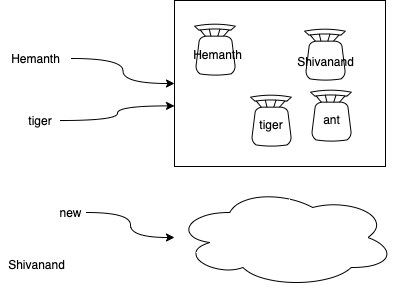

The diagram above was exported from draw.io. Its source (the exported page's mxGraphModel, read from the mxfile embedded in the PNG):
<mxGraphModel dx="999" dy="775" grid="0" gridSize="10" guides="1" tooltips="1" connect="1" arrows="1" fold="1" page="0" pageScale="1" pageWidth="827" pageHeight="1169" math="0" shadow="0">
  <root>
    <mxCell id="0" />
    <mxCell id="1" parent="0" />
    <mxCell id="5" value="" style="rounded=0;whiteSpace=wrap;html=1;" vertex="1" parent="1">
      <mxGeometry x="155" y="-225" width="211" height="166" as="geometry" />
    </mxCell>
    <mxCell id="7" style="edgeStyle=orthogonalEdgeStyle;curved=1;rounded=0;orthogonalLoop=1;jettySize=auto;html=1;entryX=0;entryY=0.5;entryDx=0;entryDy=0;" edge="1" parent="1" source="2" target="5">
      <mxGeometry relative="1" as="geometry" />
    </mxCell>
    <mxCell id="2" value="Hemanth" style="text;html=1;strokeColor=none;fillColor=none;align=center;verticalAlign=middle;whiteSpace=wrap;rounded=0;" vertex="1" parent="1">
      <mxGeometry x="-19" y="-179" width="71" height="24" as="geometry" />
    </mxCell>
    <mxCell id="11" style="edgeStyle=orthogonalEdgeStyle;curved=1;rounded=0;orthogonalLoop=1;jettySize=auto;html=1;" edge="1" parent="1" source="9" target="10">
      <mxGeometry relative="1" as="geometry" />
    </mxCell>
    <mxCell id="9" value="new" style="text;html=1;align=center;verticalAlign=middle;resizable=0;points=[];autosize=1;strokeColor=none;" vertex="1" parent="1">
      <mxGeometry x="35" y="-22" width="32" height="18" as="geometry" />
    </mxCell>
    <mxCell id="10" value="" style="ellipse;shape=cloud;whiteSpace=wrap;html=1;" vertex="1" parent="1">
      <mxGeometry x="155" y="-38" width="221" height="100" as="geometry" />
    </mxCell>
    <mxCell id="13" value="Shivanand" style="text;html=1;align=center;verticalAlign=middle;resizable=0;points=[];autosize=1;strokeColor=none;" vertex="1" parent="1">
      <mxGeometry x="-17" y="30" width="67" height="18" as="geometry" />
    </mxCell>
    <mxCell id="14" value="" style="verticalLabelPosition=bottom;html=1;verticalAlign=top;align=center;shape=mxgraph.floorplan.chair;" vertex="1" parent="1">
      <mxGeometry x="175" y="-202" width="41" height="52" as="geometry" />
    </mxCell>
    <mxCell id="12" value="Hemanth" style="text;html=1;align=center;verticalAlign=middle;resizable=0;points=[];autosize=1;strokeColor=none;" vertex="1" parent="1">
      <mxGeometry x="168" y="-180" width="59" height="18" as="geometry" />
    </mxCell>
    <mxCell id="15" value="" style="verticalLabelPosition=bottom;html=1;verticalAlign=top;align=center;shape=mxgraph.floorplan.chair;" vertex="1" parent="1">
      <mxGeometry x="285" y="-197" width="41" height="52" as="geometry" />
    </mxCell>
    <mxCell id="16" value="Shivanand" style="text;html=1;align=center;verticalAlign=middle;resizable=0;points=[];autosize=1;strokeColor=none;" vertex="1" parent="1">
      <mxGeometry x="272" y="-173" width="67" height="18" as="geometry" />
    </mxCell>
    <mxCell id="18" style="edgeStyle=orthogonalEdgeStyle;curved=1;rounded=0;orthogonalLoop=1;jettySize=auto;html=1;entryX=0;entryY=0.635;entryDx=0;entryDy=0;entryPerimeter=0;" edge="1" parent="1" source="17" target="5">
      <mxGeometry relative="1" as="geometry" />
    </mxCell>
    <mxCell id="17" value="tiger" style="text;html=1;strokeColor=none;fillColor=none;align=center;verticalAlign=middle;whiteSpace=wrap;rounded=0;" vertex="1" parent="1">
      <mxGeometry x="1" y="-115" width="40" height="20" as="geometry" />
    </mxCell>
    <mxCell id="19" value="" style="verticalLabelPosition=bottom;html=1;verticalAlign=top;align=center;shape=mxgraph.floorplan.chair;" vertex="1" parent="1">
      <mxGeometry x="231" y="-131" width="41" height="52" as="geometry" />
    </mxCell>
    <mxCell id="20" value="tiger" style="text;html=1;strokeColor=none;fillColor=none;align=center;verticalAlign=middle;whiteSpace=wrap;rounded=0;" vertex="1" parent="1">
      <mxGeometry x="231.5" y="-111" width="40" height="20" as="geometry" />
    </mxCell>
    <mxCell id="22" value="" style="verticalLabelPosition=bottom;html=1;verticalAlign=top;align=center;shape=mxgraph.floorplan.chair;" vertex="1" parent="1">
      <mxGeometry x="291" y="-136" width="41" height="52" as="geometry" />
    </mxCell>
    <mxCell id="21" value="ant" style="text;html=1;align=center;verticalAlign=middle;resizable=0;points=[];autosize=1;strokeColor=none;" vertex="1" parent="1">
      <mxGeometry x="298" y="-115" width="27" height="18" as="geometry" />
    </mxCell>
  </root>
</mxGraphModel>